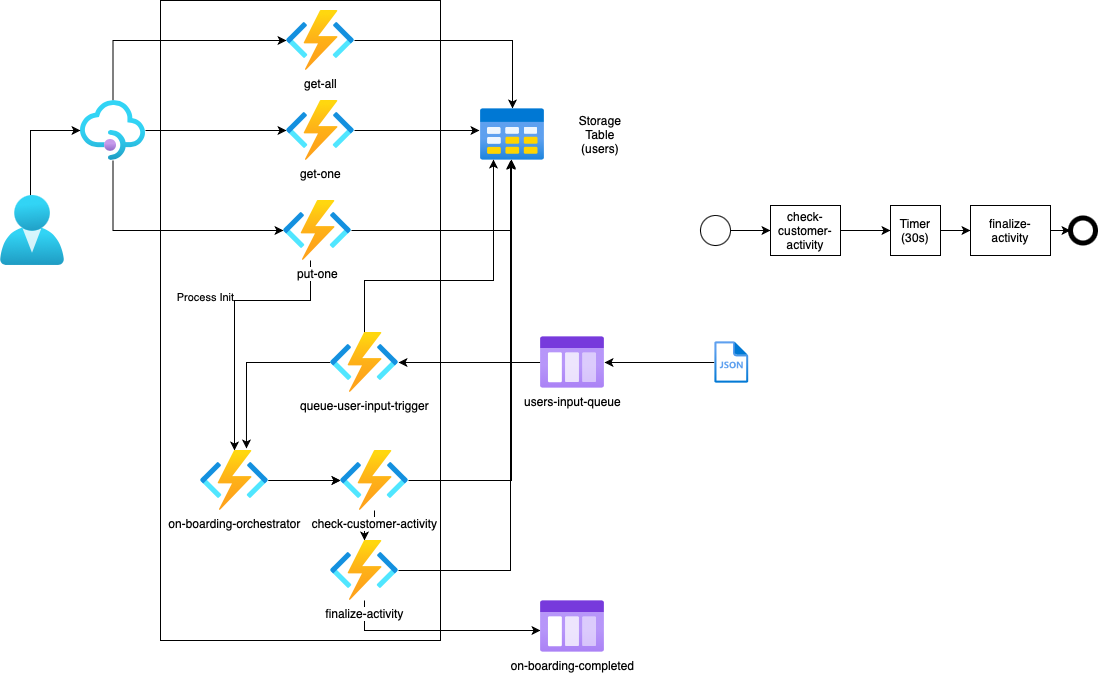

The diagram above was exported from draw.io. Its source (the exported page's mxGraphModel, read from the mxfile embedded in the PNG):
<mxGraphModel dx="1434" dy="827" grid="1" gridSize="10" guides="1" tooltips="1" connect="1" arrows="1" fold="1" page="1" pageScale="1" pageWidth="1169" pageHeight="827" math="0" shadow="0">
  <root>
    <mxCell id="0" />
    <mxCell id="1" parent="0" />
    <mxCell id="WvJsnS5fwK2r5duYW2Of-1" value="" style="rounded=0;whiteSpace=wrap;html=1;" vertex="1" parent="1">
      <mxGeometry x="190" y="10" width="280" height="640" as="geometry" />
    </mxCell>
    <mxCell id="WvJsnS5fwK2r5duYW2Of-2" style="edgeStyle=orthogonalEdgeStyle;rounded=0;orthogonalLoop=1;jettySize=auto;html=1;" edge="1" parent="1" source="WvJsnS5fwK2r5duYW2Of-3" target="WvJsnS5fwK2r5duYW2Of-15">
      <mxGeometry relative="1" as="geometry" />
    </mxCell>
    <mxCell id="WvJsnS5fwK2r5duYW2Of-3" value="get-all" style="image;aspect=fixed;html=1;points=[];align=center;fontSize=12;image=img/lib/azure2/compute/Function_Apps.svg;" vertex="1" parent="1">
      <mxGeometry x="316" y="20" width="68" height="60" as="geometry" />
    </mxCell>
    <mxCell id="WvJsnS5fwK2r5duYW2Of-4" style="edgeStyle=orthogonalEdgeStyle;rounded=0;orthogonalLoop=1;jettySize=auto;html=1;entryX=-0.016;entryY=0.423;entryDx=0;entryDy=0;entryPerimeter=0;" edge="1" parent="1" source="WvJsnS5fwK2r5duYW2Of-6" target="WvJsnS5fwK2r5duYW2Of-15">
      <mxGeometry relative="1" as="geometry" />
    </mxCell>
    <mxCell id="WvJsnS5fwK2r5duYW2Of-6" value="get-one" style="image;aspect=fixed;html=1;points=[];align=center;fontSize=12;image=img/lib/azure2/compute/Function_Apps.svg;" vertex="1" parent="1">
      <mxGeometry x="316" y="110" width="68" height="60" as="geometry" />
    </mxCell>
    <mxCell id="WvJsnS5fwK2r5duYW2Of-7" style="edgeStyle=orthogonalEdgeStyle;rounded=0;orthogonalLoop=1;jettySize=auto;html=1;entryX=0.484;entryY=1;entryDx=0;entryDy=0;entryPerimeter=0;" edge="1" parent="1" source="WvJsnS5fwK2r5duYW2Of-10" target="WvJsnS5fwK2r5duYW2Of-15">
      <mxGeometry relative="1" as="geometry" />
    </mxCell>
    <mxCell id="WvJsnS5fwK2r5duYW2Of-8" style="edgeStyle=orthogonalEdgeStyle;rounded=0;orthogonalLoop=1;jettySize=auto;html=1;" edge="1" parent="1" source="WvJsnS5fwK2r5duYW2Of-10" target="WvJsnS5fwK2r5duYW2Of-19">
      <mxGeometry relative="1" as="geometry">
        <Array as="points">
          <mxPoint x="340" y="310" />
          <mxPoint x="264" y="310" />
        </Array>
      </mxGeometry>
    </mxCell>
    <mxCell id="WvJsnS5fwK2r5duYW2Of-9" value="Process Init" style="edgeLabel;html=1;align=center;verticalAlign=middle;resizable=0;points=[];" vertex="1" connectable="0" parent="WvJsnS5fwK2r5duYW2Of-8">
      <mxGeometry x="-0.0546" y="-3" relative="1" as="geometry">
        <mxPoint x="-27" y="-14" as="offset" />
      </mxGeometry>
    </mxCell>
    <mxCell id="WvJsnS5fwK2r5duYW2Of-10" value="put-one" style="image;aspect=fixed;html=1;points=[];align=center;fontSize=12;image=img/lib/azure2/compute/Function_Apps.svg;" vertex="1" parent="1">
      <mxGeometry x="313" y="210" width="68" height="60" as="geometry" />
    </mxCell>
    <mxCell id="WvJsnS5fwK2r5duYW2Of-11" style="edgeStyle=orthogonalEdgeStyle;rounded=0;orthogonalLoop=1;jettySize=auto;html=1;" edge="1" parent="1" source="WvJsnS5fwK2r5duYW2Of-14" target="WvJsnS5fwK2r5duYW2Of-6">
      <mxGeometry relative="1" as="geometry" />
    </mxCell>
    <mxCell id="WvJsnS5fwK2r5duYW2Of-12" style="edgeStyle=orthogonalEdgeStyle;rounded=0;orthogonalLoop=1;jettySize=auto;html=1;" edge="1" parent="1" source="WvJsnS5fwK2r5duYW2Of-14" target="WvJsnS5fwK2r5duYW2Of-3">
      <mxGeometry relative="1" as="geometry">
        <Array as="points">
          <mxPoint x="143" y="50" />
        </Array>
      </mxGeometry>
    </mxCell>
    <mxCell id="WvJsnS5fwK2r5duYW2Of-13" style="edgeStyle=orthogonalEdgeStyle;rounded=0;orthogonalLoop=1;jettySize=auto;html=1;" edge="1" parent="1" source="WvJsnS5fwK2r5duYW2Of-14" target="WvJsnS5fwK2r5duYW2Of-10">
      <mxGeometry relative="1" as="geometry">
        <Array as="points">
          <mxPoint x="143" y="240" />
        </Array>
      </mxGeometry>
    </mxCell>
    <mxCell id="WvJsnS5fwK2r5duYW2Of-14" value="" style="image;aspect=fixed;html=1;points=[];align=center;fontSize=12;image=img/lib/azure2/integration/API_Management_Services.svg;" vertex="1" parent="1">
      <mxGeometry x="110" y="110" width="65" height="60" as="geometry" />
    </mxCell>
    <mxCell id="WvJsnS5fwK2r5duYW2Of-15" value="" style="image;aspect=fixed;html=1;points=[];align=center;fontSize=12;image=img/lib/azure2/general/Table.svg;" vertex="1" parent="1">
      <mxGeometry x="510" y="118" width="64" height="52" as="geometry" />
    </mxCell>
    <mxCell id="WvJsnS5fwK2r5duYW2Of-16" value="Storage Table (users)" style="text;html=1;strokeColor=none;fillColor=none;align=center;verticalAlign=middle;whiteSpace=wrap;rounded=0;" vertex="1" parent="1">
      <mxGeometry x="600" y="129" width="60" height="30" as="geometry" />
    </mxCell>
    <mxCell id="WvJsnS5fwK2r5duYW2Of-17" style="edgeStyle=orthogonalEdgeStyle;rounded=0;orthogonalLoop=1;jettySize=auto;html=1;" edge="1" parent="1" source="WvJsnS5fwK2r5duYW2Of-19" target="WvJsnS5fwK2r5duYW2Of-23">
      <mxGeometry relative="1" as="geometry" />
    </mxCell>
    <mxCell id="WvJsnS5fwK2r5duYW2Of-18" style="edgeStyle=orthogonalEdgeStyle;rounded=0;orthogonalLoop=1;jettySize=auto;html=1;" edge="1" parent="1" source="WvJsnS5fwK2r5duYW2Of-23" target="WvJsnS5fwK2r5duYW2Of-21">
      <mxGeometry relative="1" as="geometry" />
    </mxCell>
    <mxCell id="WvJsnS5fwK2r5duYW2Of-19" value="on-boarding-orchestrator" style="image;aspect=fixed;html=1;points=[];align=center;fontSize=12;image=img/lib/azure2/compute/Function_Apps.svg;" vertex="1" parent="1">
      <mxGeometry x="230" y="460" width="68" height="60" as="geometry" />
    </mxCell>
    <mxCell id="WvJsnS5fwK2r5duYW2Of-20" style="edgeStyle=orthogonalEdgeStyle;rounded=0;orthogonalLoop=1;jettySize=auto;html=1;" edge="1" parent="1" source="WvJsnS5fwK2r5duYW2Of-21">
      <mxGeometry relative="1" as="geometry">
        <mxPoint x="540" y="170" as="targetPoint" />
      </mxGeometry>
    </mxCell>
    <mxCell id="bB3v70I4JNYGsEdUdLrr-9" style="edgeStyle=orthogonalEdgeStyle;rounded=0;orthogonalLoop=1;jettySize=auto;html=1;" edge="1" parent="1" source="WvJsnS5fwK2r5duYW2Of-21" target="bB3v70I4JNYGsEdUdLrr-8">
      <mxGeometry relative="1" as="geometry">
        <Array as="points">
          <mxPoint x="394" y="640" />
        </Array>
      </mxGeometry>
    </mxCell>
    <mxCell id="WvJsnS5fwK2r5duYW2Of-21" value="finalize-activity" style="image;aspect=fixed;html=1;points=[];align=center;fontSize=12;image=img/lib/azure2/compute/Function_Apps.svg;" vertex="1" parent="1">
      <mxGeometry x="360" y="550" width="68" height="60" as="geometry" />
    </mxCell>
    <mxCell id="WvJsnS5fwK2r5duYW2Of-22" style="edgeStyle=orthogonalEdgeStyle;rounded=0;orthogonalLoop=1;jettySize=auto;html=1;entryX=0.484;entryY=0.981;entryDx=0;entryDy=0;entryPerimeter=0;" edge="1" parent="1" source="WvJsnS5fwK2r5duYW2Of-23" target="WvJsnS5fwK2r5duYW2Of-15">
      <mxGeometry relative="1" as="geometry" />
    </mxCell>
    <mxCell id="WvJsnS5fwK2r5duYW2Of-24" style="edgeStyle=orthogonalEdgeStyle;rounded=0;orthogonalLoop=1;jettySize=auto;html=1;" edge="1" parent="1" source="WvJsnS5fwK2r5duYW2Of-25" target="WvJsnS5fwK2r5duYW2Of-28">
      <mxGeometry relative="1" as="geometry" />
    </mxCell>
    <mxCell id="WvJsnS5fwK2r5duYW2Of-25" value="" style="shape=ellipse;html=1;dashed=0;whiteSpace=wrap;perimeter=ellipsePerimeter;" vertex="1" parent="1">
      <mxGeometry x="730" y="225" width="30" height="30" as="geometry" />
    </mxCell>
    <mxCell id="WvJsnS5fwK2r5duYW2Of-26" value="" style="shape=ellipse;html=1;dashed=0;whiteSpace=wrap;aspect=fixed;strokeWidth=5;perimeter=ellipsePerimeter;" vertex="1" parent="1">
      <mxGeometry x="1100" y="227.5" width="25" height="25" as="geometry" />
    </mxCell>
    <mxCell id="WvJsnS5fwK2r5duYW2Of-27" style="edgeStyle=orthogonalEdgeStyle;rounded=0;orthogonalLoop=1;jettySize=auto;html=1;entryX=0;entryY=0.5;entryDx=0;entryDy=0;" edge="1" parent="1" source="WvJsnS5fwK2r5duYW2Of-28" target="WvJsnS5fwK2r5duYW2Of-32">
      <mxGeometry relative="1" as="geometry" />
    </mxCell>
    <mxCell id="WvJsnS5fwK2r5duYW2Of-28" value="check-customer-activity" style="html=1;dashed=0;whiteSpace=wrap;" vertex="1" parent="1">
      <mxGeometry x="800" y="215" width="70" height="50" as="geometry" />
    </mxCell>
    <mxCell id="WvJsnS5fwK2r5duYW2Of-29" style="edgeStyle=orthogonalEdgeStyle;rounded=0;orthogonalLoop=1;jettySize=auto;html=1;" edge="1" parent="1" source="WvJsnS5fwK2r5duYW2Of-30" target="WvJsnS5fwK2r5duYW2Of-26">
      <mxGeometry relative="1" as="geometry" />
    </mxCell>
    <mxCell id="WvJsnS5fwK2r5duYW2Of-30" value="finalize-activity" style="html=1;dashed=0;whiteSpace=wrap;" vertex="1" parent="1">
      <mxGeometry x="1000" y="215" width="80" height="50" as="geometry" />
    </mxCell>
    <mxCell id="WvJsnS5fwK2r5duYW2Of-31" style="edgeStyle=orthogonalEdgeStyle;rounded=0;orthogonalLoop=1;jettySize=auto;html=1;" edge="1" parent="1" source="WvJsnS5fwK2r5duYW2Of-32" target="WvJsnS5fwK2r5duYW2Of-30">
      <mxGeometry relative="1" as="geometry" />
    </mxCell>
    <mxCell id="WvJsnS5fwK2r5duYW2Of-32" value="Timer (30s)" style="html=1;dashed=0;whiteSpace=wrap;" vertex="1" parent="1">
      <mxGeometry x="920" y="215" width="50" height="50" as="geometry" />
    </mxCell>
    <mxCell id="WvJsnS5fwK2r5duYW2Of-33" style="edgeStyle=orthogonalEdgeStyle;rounded=0;orthogonalLoop=1;jettySize=auto;html=1;" edge="1" parent="1" source="WvJsnS5fwK2r5duYW2Of-34" target="WvJsnS5fwK2r5duYW2Of-14">
      <mxGeometry relative="1" as="geometry">
        <Array as="points">
          <mxPoint x="60" y="140" />
        </Array>
      </mxGeometry>
    </mxCell>
    <mxCell id="WvJsnS5fwK2r5duYW2Of-34" value="" style="image;aspect=fixed;html=1;points=[];align=center;fontSize=12;image=img/lib/azure2/identity/Users.svg;" vertex="1" parent="1">
      <mxGeometry x="30" y="205" width="64" height="70" as="geometry" />
    </mxCell>
    <mxCell id="bB3v70I4JNYGsEdUdLrr-7" style="edgeStyle=orthogonalEdgeStyle;rounded=0;orthogonalLoop=1;jettySize=auto;html=1;" edge="1" parent="1" source="bB3v70I4JNYGsEdUdLrr-1" target="bB3v70I4JNYGsEdUdLrr-4">
      <mxGeometry relative="1" as="geometry" />
    </mxCell>
    <mxCell id="bB3v70I4JNYGsEdUdLrr-1" value="users-input-queue" style="image;aspect=fixed;html=1;points=[];align=center;fontSize=12;image=img/lib/azure2/general/Storage_Queue.svg;" vertex="1" parent="1">
      <mxGeometry x="570" y="346" width="64" height="52" as="geometry" />
    </mxCell>
    <mxCell id="bB3v70I4JNYGsEdUdLrr-3" value="" style="edgeStyle=orthogonalEdgeStyle;rounded=0;orthogonalLoop=1;jettySize=auto;html=1;" edge="1" parent="1" source="WvJsnS5fwK2r5duYW2Of-19" target="WvJsnS5fwK2r5duYW2Of-23">
      <mxGeometry relative="1" as="geometry">
        <mxPoint x="313" y="415" as="sourcePoint" />
        <mxPoint x="394" y="550" as="targetPoint" />
      </mxGeometry>
    </mxCell>
    <mxCell id="WvJsnS5fwK2r5duYW2Of-23" value="check-customer-activity" style="image;aspect=fixed;html=1;points=[];align=center;fontSize=12;image=img/lib/azure2/compute/Function_Apps.svg;" vertex="1" parent="1">
      <mxGeometry x="370" y="460" width="68" height="60" as="geometry" />
    </mxCell>
    <mxCell id="bB3v70I4JNYGsEdUdLrr-6" style="edgeStyle=orthogonalEdgeStyle;rounded=0;orthogonalLoop=1;jettySize=auto;html=1;entryX=0.676;entryY=-0.033;entryDx=0;entryDy=0;entryPerimeter=0;" edge="1" parent="1" source="bB3v70I4JNYGsEdUdLrr-4" target="WvJsnS5fwK2r5duYW2Of-19">
      <mxGeometry relative="1" as="geometry" />
    </mxCell>
    <mxCell id="bB3v70I4JNYGsEdUdLrr-13" style="edgeStyle=orthogonalEdgeStyle;rounded=0;orthogonalLoop=1;jettySize=auto;html=1;entryX=0.203;entryY=0.981;entryDx=0;entryDy=0;entryPerimeter=0;" edge="1" parent="1" source="bB3v70I4JNYGsEdUdLrr-4" target="WvJsnS5fwK2r5duYW2Of-15">
      <mxGeometry relative="1" as="geometry">
        <Array as="points">
          <mxPoint x="394" y="290" />
          <mxPoint x="523" y="290" />
        </Array>
      </mxGeometry>
    </mxCell>
    <mxCell id="bB3v70I4JNYGsEdUdLrr-4" value="queue-user-input-trigger&lt;br&gt;" style="image;aspect=fixed;html=1;points=[];align=center;fontSize=12;image=img/lib/azure2/compute/Function_Apps.svg;" vertex="1" parent="1">
      <mxGeometry x="360" y="342" width="68" height="60" as="geometry" />
    </mxCell>
    <mxCell id="bB3v70I4JNYGsEdUdLrr-8" value="on-boarding-completed" style="image;aspect=fixed;html=1;points=[];align=center;fontSize=12;image=img/lib/azure2/general/Storage_Queue.svg;" vertex="1" parent="1">
      <mxGeometry x="570" y="610" width="64" height="52" as="geometry" />
    </mxCell>
    <mxCell id="bB3v70I4JNYGsEdUdLrr-15" style="edgeStyle=orthogonalEdgeStyle;rounded=0;orthogonalLoop=1;jettySize=auto;html=1;" edge="1" parent="1" source="bB3v70I4JNYGsEdUdLrr-14" target="bB3v70I4JNYGsEdUdLrr-1">
      <mxGeometry relative="1" as="geometry" />
    </mxCell>
    <mxCell id="bB3v70I4JNYGsEdUdLrr-14" value="" style="image;aspect=fixed;html=1;points=[];align=center;fontSize=12;image=img/lib/azure2/general/Templates.svg;" vertex="1" parent="1">
      <mxGeometry x="744" y="351" width="34.59" height="42" as="geometry" />
    </mxCell>
  </root>
</mxGraphModel>